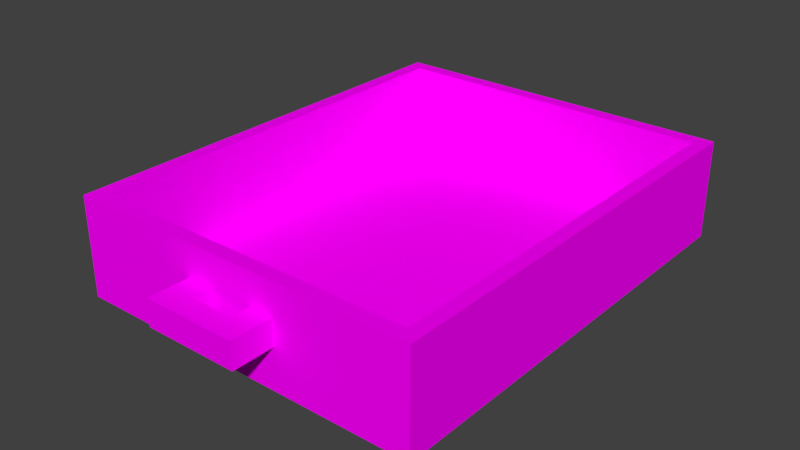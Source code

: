 # Source: drawer.blend  (saved by Blender 2.79.0; exported with 4.5.12 LTS)
import bpy
from mathutils import Matrix  # noqa: F401  (used for matrix-valued properties, if any)

bpy.ops.wm.read_factory_settings(use_empty=True)
scene = bpy.context.scene
scene.name = 'Scene'

# ---- collections
col_collection_2 = bpy.data.collections.new('Collection 2'); scene.collection.children.link(col_collection_2)

# ---- images (referenced by path relative to the original .blend; pixels are not part of the script)
import os
ASSET_DIR = os.environ.get("B2B_ASSET_DIR", "")  # directory of the original .blend (textures are referenced by path, not embedded)
HERE = os.path.dirname(os.path.abspath(__file__))  # packed textures are extracted next to this script under _unpacked/

def load_image(name, relpath, width, height, colorspace="sRGB"):
    """Load a texture the original file referenced (path relative to the .blend, or extracted next to this script)."""
    p = next((c for c in (os.path.join(HERE, relpath), os.path.join(ASSET_DIR, relpath)) if relpath and os.path.exists(c)), "")
    if p:
        img = bpy.data.images.load(p, check_existing=True)
        img.name = name
    else:  # same state as the original file: an image datablock whose file is absent (Cycles renders it pink)
        img = bpy.data.images.new(name, width, height)
        img.source = "FILE"
        img.filepath = "//" + (relpath or name)
    img.colorspace_settings.name = colorspace
    return img
img_lowpolytexture_png = load_image('LowPolyTexture.png', 'LowPolyTexture.png', 1024, 1024, 'sRGB')

# ---- materials (node trees are filled in below, after node groups)
mat_main = bpy.data.materials.new('Main')
mat_main.alpha_threshold = 0.0
mat_main.roughness = 0.5

# ---- material node trees
mat_main.use_nodes = True; mat_main.node_tree.nodes.clear()
_N = mat_main.node_tree.nodes; _L = mat_main.node_tree.links
n0 = _N.new('ShaderNodeOutputMaterial'); n0.name = 'Material Output'; n0.location = (300, 300)
n1 = _N.new('ShaderNodeBsdfDiffuse'); n1.name = 'Diffuse BSDF'; n1.location = (10, 300)
n2 = _N.new('ShaderNodeTexImage'); n2.name = 'Image Texture'; n2.location = (-180, 300)
n2.width = 140
n2.image = img_lowpolytexture_png
_L.new(n1.outputs[0], n0.inputs[0])
_L.new(n2.outputs[0], n1.inputs[0])
n0.is_active_output = True

# ---- world
world_world = bpy.data.worlds.new('World'); scene.world = world_world
world_world.color = (0.05088, 0.05088, 0.05088)
world_world.use_sun_shadow = False
world_world.sun_shadow_jitter_overblur = 0.0
world_world.cycles.sampling_method = 'MANUAL'

# ---- meshes
me_cube_007 = bpy.data.meshes.new('Cube.007')
me_cube_007.from_pydata([(0.3319, 0.2645, -0.0738), (0.3319, 0.2645, 0.0738), (0.3319, -0.2645, 0.0738), (0.3319, -0.2645, -0.0738), (-0.3319, 0.2645, 0.0738), (-0.3319, 0.2645, -0.0738), (-0.3319, -0.2645, -0.0738), (-0.3319, -0.2645, 0.0738)], [], [(0, 1, 4, 5), (5, 4, 7, 6), (3, 0, 5, 6), (2, 3, 6, 7), (0, 3, 2, 1)])
_uv = me_cube_007.uv_layers.new(name='UVMap')
_uv.uv.foreach_set('vector', [0.1996, 0.7799, 0.2106, 0.7799, 0.2106, 0.8255, 0.1996, 0.8255, 0.2216, 0.8162, 0.2106, 0.8162, 0.2106, 0.7799, 0.2216, 0.7799, 0.1885, 0.8255, 0.149, 0.8255, 0.149, 0.7799, 0.1885, 0.7799, 0.1885, 0.7799, 0.1996, 0.7799, 0.1996, 0.8255, 0.1885, 0.8255, 0.2216, 0.8162, 0.2216, 0.8525, 0.2106, 0.8525, 0.2106, 0.8162])
me_cube_007.materials.append(mat_main)
me_cube_007.use_remesh_preserve_volume = False
me_cube_007.use_remesh_preserve_attributes = False
me_cube_007.use_mirror_vertex_groups = False
me_cube_007.update()
me_cube_006 = bpy.data.meshes.new('Cube.006')
me_cube_006.from_pydata([(-0.03317, -0.07027, -0.01938), (-0.03317, -0.07027, 0.01938), (-0.03317, -0.0315, -0.01938), (-0.03317, -0.0315, 0.01938), (0.03405, -0.07027, -0.01938), (0.03405, -0.07027, 0.01938), (0.03405, -0.0315, -0.01938), (0.03405, -0.0315, 0.01938), (0.0004374, -0.0315, -0.01938), (0.0004374, -0.0315, 0.01938), (0.0004374, -0.07027, -0.01938), (0.0004374, -0.07027, 0.01938), (0.0004374, 0.03335, 0.01938), (0.03405, 0.03335, 0.01938), (0.03405, 0.03335, -0.01938), (0.0004374, 0.03335, -0.01938), (0.0004374, 0.06842, 0.01938), (0.03405, 0.06842, 0.01938), (0.03405, 0.06842, -0.01938), (0.0004374, 0.06842, -0.01938), (-0.0358, 0.03335, 0.01938), (-0.0358, 0.03335, -0.01938), (-0.0358, 0.06842, 0.01938), (-0.0358, 0.06842, -0.01938)], [], [(0, 1, 3, 2), (9, 7, 13, 12), (6, 7, 5, 4), (10, 11, 1, 0), (8, 6, 4, 10), (9, 3, 1, 11), (7, 9, 11, 5), (2, 8, 10, 0), (4, 5, 11, 10), (2, 3, 9, 8), (14, 15, 19, 18), (6, 8, 15, 14), (8, 9, 12, 15), (7, 6, 14, 13), (19, 16, 17, 18), (12, 13, 17, 16), (16, 19, 23, 22), (13, 14, 18, 17), (21, 20, 22, 23), (15, 12, 20, 21), (19, 15, 21, 23), (12, 16, 22, 20)])
_uv = me_cube_006.uv_layers.new(name='UVMap')
_uv.uv.foreach_set('vector', [0.06631, 0.8231, 0.06086, 0.8231, 0.06086, 0.8175, 0.06631, 0.8175, 0.0496, 0.8031, 0.05433, 0.8031, 0.05433, 0.8124, 0.0496, 0.8124, 0.0696, 0.8031, 0.06415, 0.8031, 0.06415, 0.7975, 0.0696, 0.7975, 0.04996, 0.8223, 0.05541, 0.8223, 0.05541, 0.8272, 0.04996, 0.8272, 0.05906, 0.8031, 0.05433, 0.8031, 0.05433, 0.7975, 0.05906, 0.7975, 0.0496, 0.8031, 0.04487, 0.8031, 0.04487, 0.7975, 0.0496, 0.7975, 0.05433, 0.8031, 0.0496, 0.8031, 0.0496, 0.7975, 0.05433, 0.7975, 0.06378, 0.8031, 0.05906, 0.8031, 0.05906, 0.7975, 0.06378, 0.7975, 0.04996, 0.8175, 0.05541, 0.8175, 0.05541, 0.8223, 0.04996, 0.8223, 0.0696, 0.8087, 0.0696, 0.8031, 0.07433, 0.8031, 0.07433, 0.8087, 0.05433, 0.8124, 0.05906, 0.8124, 0.05906, 0.8175, 0.05433, 0.8175, 0.05433, 0.8031, 0.05906, 0.8031, 0.05906, 0.8124, 0.05433, 0.8124, 0.06086, 0.8268, 0.05541, 0.8268, 0.05541, 0.8175, 0.06086, 0.8175, 0.06415, 0.8031, 0.0696, 0.8031, 0.0696, 0.8124, 0.06415, 0.8124, 0.04996, 0.8223, 0.0445, 0.8223, 0.0445, 0.8175, 0.04996, 0.8175, 0.0496, 0.8124, 0.05433, 0.8124, 0.05433, 0.8175, 0.0496, 0.8175, 0.0445, 0.8223, 0.04996, 0.8223, 0.04996, 0.8275, 0.0445, 0.8275, 0.06415, 0.8124, 0.0696, 0.8124, 0.0696, 0.8175, 0.06415, 0.8175, 0.0696, 0.8031, 0.0696, 0.7975, 0.07454, 0.7975, 0.07454, 0.8031, 0.06631, 0.8231, 0.06631, 0.8175, 0.07141, 0.8175, 0.07141, 0.8231, 0.05906, 0.8175, 0.05906, 0.8124, 0.06415, 0.8124, 0.06415, 0.8175, 0.0496, 0.8124, 0.0496, 0.8175, 0.0445, 0.8175, 0.0445, 0.8124])
me_cube_006.materials.append(mat_main)
me_cube_006.use_remesh_preserve_volume = False
me_cube_006.use_remesh_preserve_attributes = False
me_cube_006.use_mirror_vertex_groups = False
me_cube_006.update()

# ---- objects
ob_drawer = bpy.data.objects.new('Drawer', me_cube_007)
ob_handle = bpy.data.objects.new('Handle', me_cube_006)

# ---- transforms, parenting, visibility, modifiers, constraints
ob_drawer.location = (0.0, 0.0, -1.49e-08)
ob_drawer.rotation_euler = (0.0, -0.0, -1.571)
ob_drawer.lineart.crease_threshold = 0.0
_m = ob_drawer.modifiers.new('Solidify', 'SOLIDIFY')
_m.thickness = -0.03
_m.nonmanifold_thickness_mode = 'FIXED'
_m.nonmanifold_merge_threshold = 0.0003
ob_handle.parent = ob_drawer
ob_handle.matrix_parent_inverse = Matrix(((1.0, 0.0, 0.0, -0.07352), (0.0, 1.0, 0.0, 0.0), (0.0, 0.0, 1.0, 1.49e-08), (0.0, 0.0, 0.0, 1.0)))
ob_handle.location = (0.4334, -0.0007106, 0.006887)
ob_handle.scale = (1.0, 1.0, 1.0)
ob_handle.lineart.crease_threshold = 0.0

# ---- collection membership
col_collection_2.objects.link(ob_drawer)
col_collection_2.objects.link(ob_handle)

# ---- scene / render settings (as saved in the file)
scene.frame_start = 1; scene.frame_end = 250; scene.frame_set(1)
scene.render.engine = 'CYCLES'
scene.render.resolution_percentage = 50
scene.render.dither_intensity = 0.0
scene.cycles.use_denoising = False
scene.cycles.samples = 128
scene.cycles.sampling_pattern = 'TABULATED_SOBOL'
scene.cycles.use_adaptive_sampling = False
scene.cycles.use_light_tree = False
scene.cycles.blur_glossy = 0.0
scene.cycles.sample_clamp_indirect = 0.0
scene.view_settings.view_transform = 'Standard'
bpy.context.view_layer.update()

# ---- added for rendering (the .blend has no active camera and no usable light): camera, sun
cam_auto = bpy.data.cameras.new('AutoCamera')
cam_auto.lens = 50.0
cam_auto.sensor_width = 36.0
cam_auto.clip_end = 1000.0
ob_auto_camera = bpy.data.objects.new('AutoCamera', cam_auto)
scene.collection.objects.link(ob_auto_camera)
ob_auto_camera.location = (0.842103, -1.04151, 0.673682)
ob_auto_camera.rotation_euler = (1.09748, -7.21219e-08, 0.694738)
scene.camera = ob_auto_camera
light_auto_sun = bpy.data.lights.new('AutoSun', 'SUN')
light_auto_sun.energy = 3.0
light_auto_sun.angle = 0.0523599
ob_auto_sun = bpy.data.objects.new('AutoSun', light_auto_sun)
scene.collection.objects.link(ob_auto_sun)
ob_auto_sun.rotation_euler = (0.872665, 0.174533, 0.523599)
bpy.context.view_layer.update()
